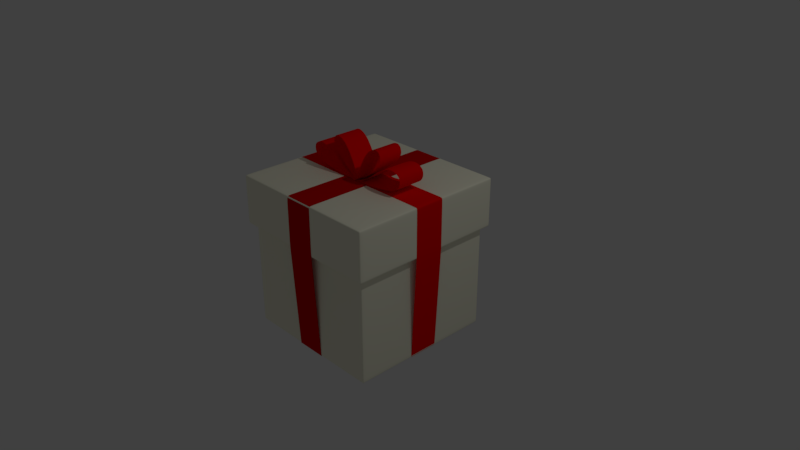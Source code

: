 # Source: blend.blend  (saved by Blender 2.79.0; exported with 4.5.12 LTS)
import bpy
from mathutils import Matrix  # noqa: F401  (used for matrix-valued properties, if any)

bpy.ops.wm.read_factory_settings(use_empty=True)
scene = bpy.context.scene
scene.name = 'Scene'

# ---- collections
col_collection_1 = bpy.data.collections.new('Collection 1'); scene.collection.children.link(col_collection_1)

# ---- materials (node trees are filled in below, after node groups)
mat_material_001 = bpy.data.materials.new('Material.001')
mat_material_001.alpha_threshold = 0.0
mat_material_001.use_transparent_shadow = False
mat_material_001.preview_render_type = 'FLAT'
mat_material_001.diffuse_color = (0.6514, 0.0, 0.0, 1.0)
mat_material_001.specular_color = (1.0, 0.8322, 0.9165)
mat_material_001.roughness = 0.5
mat_material_001.specular_intensity = 0.6733
mat_material_001.line_color = (0.0, 0.0, 0.0, 1.0)
mat_material_002 = bpy.data.materials.new('Material.002')
mat_material_002.alpha_threshold = 0.0
mat_material_002.use_transparent_shadow = False
mat_material_002.preview_render_type = 'FLAT'
mat_material_002.diffuse_color = (1.0, 0.0, 0.0, 1.0)
mat_material_002.roughness = 0.5
mat_material_002.specular_intensity = 0.6733
mat_material_002.line_color = (0.0, 0.0, 0.0, 1.0)
mat_material = bpy.data.materials.new('Material')
mat_material.alpha_threshold = 0.0
mat_material.use_transparent_shadow = False
mat_material.preview_render_type = 'FLAT'
mat_material.diffuse_color = (1.0, 0.9866, 0.7951, 1.0)
mat_material.roughness = 0.5
mat_material.specular_intensity = 0.6733
mat_material.line_color = (0.0, 0.0, 0.0, 1.0)

# ---- material node trees

# ---- world
world_world = bpy.data.worlds.new('World'); scene.world = world_world
world_world.color = (0.05088, 0.05088, 0.05088)
world_world.use_sun_shadow = False
world_world.sun_shadow_jitter_overblur = 0.0
world_world.cycles.sampling_method = 'MANUAL'

# ---- cameras
cam_camera = bpy.data.cameras.new('Camera')
cam_camera.clip_end = 100.0
cam_camera.lens = 35.0
cam_camera.sensor_width = 32.0
cam_camera.sensor_height = 18.0
cam_camera.ortho_scale = 7.314
cam_camera.dof.focus_distance = 0.0
cam_camera.dof.aperture_fstop = 128.0

# ---- lights
light_lamp = bpy.data.lights.new('Lamp', 'POINT')
light_lamp.transmission_factor = 0.0
light_lamp.cutoff_distance = 30.0
light_lamp.energy = 100.0
light_lamp.shadow_buffer_clip_start = 1.001
light_lamp.shadow_soft_size = 0.1
light_lamp.shadow_maximum_resolution = 0.006
light_lamp.use_absolute_resolution = True

# ---- meshes
me_cube_004 = bpy.data.meshes.new('Cube.004')
me_cube_004.from_pydata([(1.077, -0.2016, 1.087), (1.077, 0.2081, 1.087), (3.203e-07, -0.2049, 1.084), (-5.587e-07, 0.2049, 1.084), (1.08, -0.2049, 0.4242), (1.08, 0.2049, 0.4242), (0.9995, -0.2049, -1.002), (0.9995, 0.2049, -1.002), (0.001848, -0.2049, -1.002), (0.001847, 0.2049, -1.002), (0.5387, -0.2032, 1.086), (0.5387, 0.2065, 1.086), (1.035, -0.2017, 1.087), (1.035, 0.208, 1.087), (1.078, -0.202, 1.002), (1.078, 0.2077, 1.002), (1.08, -0.2049, 0.4242), (1.08, 0.2049, 0.4242), (0.9995, -0.2049, -1.002), (0.9995, 0.2049, -1.002), (0.9995, -0.2049, -1.002), (0.9995, 0.2049, -1.002), (0.001848, -0.2049, -1.002), (0.001847, 0.2049, -1.002), (0.5007, 0.2049, -1.002), (0.5007, -0.2049, -1.002), (0.9995, 0.2049, -1.002), (0.9995, -0.2049, -1.002)], [], [(10, 11, 3, 2), (15, 14, 4, 5), (19, 18, 6, 7), (23, 22, 8, 9), (12, 13, 11, 10), (0, 1, 13, 12), (1, 0, 14, 15), (5, 4, 16, 17), (17, 16, 18, 19), (26, 27, 20, 21), (24, 25, 22, 23), (21, 20, 25, 24), (7, 6, 27, 26)])
me_cube_004.materials.append(mat_material_001)
me_cube_004.use_remesh_preserve_volume = False
me_cube_004.use_remesh_preserve_attributes = False
me_cube_004.use_mirror_vertex_groups = False
me_cube_004.update()
me_cube_002 = bpy.data.meshes.new('Cube.002')
me_cube_002.from_pydata([(1.077, -0.2016, 1.087), (1.077, 0.2081, 1.087), (3.203e-07, -0.2049, 1.084), (-5.587e-07, 0.2049, 1.084), (1.08, -0.2049, 0.4242), (1.08, 0.2049, 0.4242), (0.9995, -0.2049, -1.002), (0.9995, 0.2049, -1.002), (0.001848, -0.2049, -1.002), (0.001847, 0.2049, -1.002), (0.01519, -0.1693, 1.162), (0.01519, 0.1693, 1.162), (0.05619, -0.1693, 1.268), (0.05619, 0.1693, 1.268), (0.1197, -0.1693, 1.393), (0.1197, 0.1693, 1.393), (0.2043, -0.1693, 1.514), (0.2043, 0.1693, 1.514), (0.3007, -0.1693, 1.568), (0.3007, 0.1693, 1.568), (0.3716, -0.1693, 1.571), (0.3716, 0.1693, 1.571), (0.4085, -0.1693, 1.537), (0.4085, 0.1693, 1.537), (0.4286, -0.1693, 1.465), (0.4286, 0.1693, 1.465), (0.3902, -0.1693, 1.386), (0.3902, 0.1693, 1.386), (0.3164, -0.1693, 1.313), (0.3164, 0.1693, 1.313), (0.208, -0.1693, 1.22), (0.208, 0.1693, 1.22), (0.1267, -0.1693, 1.16), (0.1267, 0.1693, 1.16), (0.05921, -0.1693, 1.113), (0.05921, 0.1693, 1.113), (0.1224, -0.1899, 1.117), (0.1224, 0.1899, 1.117), (0.1945, -0.1899, 1.162), (0.1945, 0.1899, 1.162), (0.2686, -0.1899, 1.215), (0.2686, 0.1899, 1.215), (0.3385, -0.1899, 1.269), (0.3385, 0.1899, 1.269), (0.3899, -0.1899, 1.313), (0.3899, 0.1899, 1.313), (0.4703, -0.1899, 1.36), (0.4703, 0.1899, 1.36), (0.584, -0.1899, 1.41), (0.584, 0.1899, 1.41), (0.682, -0.1899, 1.408), (0.682, 0.1899, 1.408), (0.7556, -0.1899, 1.369), (0.7556, 0.1899, 1.369), (0.7794, -0.1899, 1.314), (0.7794, 0.1899, 1.314), (0.7703, -0.1899, 1.236), (0.7703, 0.1899, 1.236), (0.7109, -0.1899, 1.179), (0.7109, 0.1899, 1.179), (0.6364, -0.1899, 1.146), (0.6364, 0.1899, 1.146), (0.5554, -0.1899, 1.13), (0.5554, 0.1899, 1.13), (0.4536, -0.1899, 1.114), (0.4536, 0.1899, 1.114), (0.3497, -0.1899, 1.099), (0.3497, 0.1899, 1.099), (0.2392, -0.1899, 1.092), (0.2392, 0.1899, 1.092), (0.1041, -0.1899, 1.088), (0.1041, 0.1899, 1.088), (0.1041, -0.1899, 1.088), (0.1041, 0.1899, 1.088), (1.066, -0.2018, 1.087), (1.066, 0.208, 1.087), (1.078, -0.2023, 0.9548), (1.078, 0.2075, 0.9548), (1.078, -0.2049, 0.3921), (1.078, 0.2049, 0.3921), (0.9995, -0.2049, -1.002), (0.9995, 0.2049, -1.002), (0.001848, -0.2049, -1.002), (0.001847, 0.2049, -1.002), (0.9332, 0.2049, -1.002), (0.9332, -0.2049, -1.002), (0.5114, -0.2033, 1.085), (0.5114, 0.2064, 1.085)], [], [(86, 87, 3, 2), (77, 76, 4, 5), (81, 80, 6, 7), (83, 82, 8, 9), (2, 10, 11, 3), (10, 12, 13, 11), (12, 14, 15, 13), (14, 16, 17, 15), (16, 18, 19, 17), (18, 20, 21, 19), (20, 22, 23, 21), (22, 24, 25, 23), (24, 26, 27, 25), (26, 28, 29, 27), (28, 30, 31, 29), (30, 32, 33, 31), (32, 34, 35, 33), (3, 35, 34, 2), (2, 36, 37, 3), (36, 38, 39, 37), (38, 40, 41, 39), (40, 42, 43, 41), (42, 44, 45, 43), (44, 46, 47, 45), (46, 48, 49, 47), (48, 50, 51, 49), (50, 52, 53, 51), (52, 54, 55, 53), (54, 56, 57, 55), (56, 58, 59, 57), (58, 60, 61, 59), (60, 62, 63, 61), (62, 64, 65, 63), (64, 66, 67, 65), (66, 68, 69, 67), (68, 70, 71, 69), (70, 72, 73, 71), (3, 73, 72, 2), (0, 1, 75, 74), (1, 0, 76, 77), (5, 4, 78, 79), (79, 78, 80, 81), (84, 85, 82, 83), (7, 6, 85, 84), (74, 75, 87, 86)])
me_cube_002.polygons.foreach_set('use_smooth', [True] * 45)
me_cube_002.materials.append(mat_material_002)
me_cube_002.use_remesh_preserve_volume = False
me_cube_002.use_remesh_preserve_attributes = False
me_cube_002.use_mirror_vertex_groups = False
me_cube_002.update()
me_cube_001 = bpy.data.meshes.new('Cube.001')
me_cube_001.from_pydata([], [], [])
me_cube_001.materials.append(mat_material)
me_cube_001.use_remesh_preserve_volume = False
me_cube_001.use_remesh_preserve_attributes = False
me_cube_001.use_mirror_vertex_groups = False
me_cube_001.update()
me_cube = bpy.data.meshes.new('Cube')
me_cube.from_pydata([(1.0, 1.0, -1.0), (1.0, -1.0, -1.0), (-1.0, -1.0, -1.0), (-1.0, 1.0, -1.0), (1.0, 1.0, 1.0), (1.0, -1.0, 1.0), (-1.0, -1.0, 1.0), (-1.0, 1.0, 1.0), (1.075, 1.075, 1.049), (1.075, -1.075, 1.049), (-1.075, -1.075, 1.049), (-1.075, 1.075, 1.049), (1.075, 1.075, 1.084), (1.075, -1.075, 1.084), (-1.075, -1.075, 1.084), (-1.075, 1.075, 1.084), (1.079, 1.072, 0.4241), (1.079, -1.078, 0.4241), (-1.071, -1.078, 0.4241), (-1.071, 1.072, 0.4241), (1.0, 1.0, -0.9759), (1.0, -1.0, -0.9759), (-1.0, -1.0, -0.9759), (-1.0, 1.0, -0.9759), (1.0, 1.0, 0.9734), (1.0, -1.0, 0.9734), (-1.0, -1.0, 0.9734), (-1.0, 1.0, 0.9734), (0.9703, 1.0, -1.0), (0.9703, -1.0, -1.0), (0.9703, 1.0, 1.0), (0.9703, -1.0, 1.0), (0.9703, 1.0, -0.9759), (0.9703, -1.0, -0.9759), (0.9703, 1.0, 0.9734), (0.9703, -1.0, 0.9734), (-0.9696, 1.0, -1.0), (-0.9696, -1.0, -1.0), (-0.9696, 1.0, 1.0), (-0.9696, -1.0, 1.0), (-0.9696, 1.0, -0.9759), (-0.9696, -1.0, -0.9759), (-0.9696, 1.0, 0.9734), (-0.9696, -1.0, 0.9734), (1.0, 0.9663, -1.0), (-1.0, 0.9663, -1.0), (1.0, 0.9663, 1.0), (-1.0, 0.9663, 1.0), (-1.0, 0.9663, -0.9759), (1.0, 0.9663, -0.9759), (-1.0, 0.9663, 0.9734), (1.0, 0.9663, 0.9734), (0.9703, 0.9663, 1.0), (0.9703, 0.9663, -1.0), (-0.9696, 0.9663, 1.0), (-0.9696, 0.9663, -1.0), (1.0, -0.9672, -1.0), (1.0, -0.9672, 1.0), (1.0, -0.9672, -0.9759), (1.0, -0.9672, 0.9734), (0.9703, -0.9672, 1.0), (-0.9696, -0.9672, 1.0), (-1.0, -0.9672, -1.0), (-1.0, -0.9672, 1.0), (-1.0, -0.9672, -0.9759), (-1.0, -0.9672, 0.9734), (0.9703, -0.9672, -1.0), (-0.9696, -0.9672, -1.0), (-1.072, 1.072, 0.4494), (1.079, 1.072, 0.4494), (1.078, -1.078, 0.4494), (-1.072, -1.078, 0.4494), (1.075, 1.075, 1.05), (-1.075, -1.075, 1.05), (-1.075, 1.075, 1.05), (1.075, -1.075, 1.05), (1.034, 1.075, 1.084), (1.034, -1.075, 1.084), (1.037, 1.072, 0.4241), (1.037, -1.078, 0.4241), (1.037, -1.078, 0.4494), (1.037, 1.072, 0.4494), (1.034, 1.075, 1.05), (1.034, -1.075, 1.05), (-1.051, 1.075, 1.084), (-1.051, -1.075, 1.084), (-1.047, 1.072, 0.4241), (-1.047, -1.078, 0.4241), (-1.047, -1.078, 0.4494), (-1.051, -1.075, 1.05), (-1.047, 1.072, 0.4494), (-1.051, 1.075, 1.05), (1.075, 1.038, 1.084), (-1.075, 1.038, 1.084), (1.079, 1.035, 0.4241), (-1.071, 1.035, 0.4241), (-1.072, 1.035, 0.4494), (1.079, 1.035, 0.4494), (1.075, 1.038, 1.05), (-1.075, 1.038, 1.05), (1.037, 1.035, 0.4241), (1.033, 1.037, 1.084), (-1.047, 1.035, 0.4241), (-1.052, 1.037, 1.084), (1.075, -1.027, 1.084), (1.079, -1.03, 0.4241), (1.078, -1.03, 0.4494), (1.075, -1.028, 1.05), (1.037, -1.03, 0.4241), (-1.047, -1.03, 0.4241), (-1.075, -1.027, 1.084), (-1.071, -1.03, 0.4241), (-1.072, -1.03, 0.4494), (-1.075, -1.028, 1.05), (1.033, -1.028, 1.084), (-1.052, -1.028, 1.084)], [], [(67, 37, 2, 62), (61, 63, 6, 39), (59, 57, 5, 25), (43, 39, 6, 26), (50, 47, 7, 27), (40, 36, 3, 23), (8, 11, 10, 9), (115, 110, 14, 85), (109, 87, 18, 111), (90, 86, 19, 68), (80, 79, 17, 70), (97, 94, 16, 69), (112, 111, 18, 71), (42, 40, 23, 27), (45, 48, 23, 3), (37, 41, 22, 2), (56, 58, 21, 1), (38, 42, 27, 7), (48, 50, 27, 23), (41, 43, 26, 22), (58, 59, 25, 21), (21, 25, 35, 33), (4, 24, 34, 30), (1, 21, 33, 29), (24, 20, 32, 34), (20, 0, 28, 32), (25, 5, 31, 35), (57, 60, 31, 5), (56, 1, 29, 66), (33, 35, 43, 41), (30, 34, 42, 38), (29, 33, 41, 37), (34, 32, 40, 42), (32, 28, 36, 40), (35, 31, 39, 43), (60, 61, 39, 31), (66, 29, 37, 67), (28, 53, 55, 36), (30, 38, 54, 52), (0, 44, 53, 28), (4, 30, 52, 46), (20, 24, 51, 49), (64, 65, 50, 48), (0, 20, 49, 44), (62, 64, 48, 45), (65, 63, 47, 50), (24, 4, 46, 51), (38, 7, 47, 54), (36, 55, 45, 3), (26, 6, 63, 65), (2, 22, 64, 62), (22, 26, 65, 64), (53, 66, 67, 55), (52, 54, 61, 60), (44, 56, 66, 53), (46, 52, 60, 57), (49, 51, 59, 58), (44, 49, 58, 56), (51, 46, 57, 59), (54, 47, 63, 61), (55, 67, 62, 45), (113, 112, 71, 73), (98, 97, 69, 72), (83, 80, 70, 75), (91, 90, 68, 74), (84, 91, 74, 15), (77, 83, 75, 13), (92, 98, 72, 12), (110, 113, 73, 14), (85, 89, 83, 77), (12, 72, 82, 76), (72, 69, 81, 82), (89, 88, 80, 83), (88, 87, 79, 80), (69, 16, 78, 81), (105, 17, 79, 108), (104, 114, 77, 13), (71, 18, 87, 88), (73, 71, 88, 89), (14, 73, 89, 85), (76, 82, 91, 84), (82, 81, 90, 91), (81, 78, 86, 90), (108, 79, 87, 109), (114, 115, 85, 77), (76, 84, 103, 101), (78, 100, 102, 86), (12, 76, 101, 92), (16, 94, 100, 78), (15, 74, 99, 93), (104, 107, 98, 92), (107, 106, 97, 98), (74, 68, 96, 99), (68, 19, 95, 96), (106, 105, 94, 97), (86, 102, 95, 19), (84, 15, 93, 103), (70, 17, 105, 106), (75, 70, 106, 107), (13, 75, 107, 104), (101, 103, 115, 114), (100, 108, 109, 102), (92, 101, 114, 104), (94, 105, 108, 100), (93, 99, 113, 110), (99, 96, 112, 113), (96, 95, 111, 112), (102, 109, 111, 95), (103, 93, 110, 115)])
me_cube.polygons.foreach_set('use_smooth', [True] * 109)
_uv = me_cube.uv_layers.new(name='UVMap')
_uv.uv.foreach_set('vector', [0.3141, 0.6733, 0.3194, 0.6733, 0.3194, 0.6685, 0.3141, 0.6685, 0.6853, 0.6545, 0.6853, 0.6593, 0.6801, 0.6593, 0.6801, 0.6545, 0.00461, 0.354, 0.0003608, 0.354, 0.0003608, 0.3487, 0.00461, 0.3487, 0.00461, 0.6733, 0.0003608, 0.6733, 0.0003608, 0.6685, 0.00461, 0.6685, 0.00461, 0.9821, 0.0003608, 0.9821, 0.0003608, 0.9875, 0.00461, 0.9875, 0.3532, 0.9895, 0.3494, 0.9895, 0.3494, 0.9944, 0.3532, 0.9944, 0.0003608, 0.3433, 0.0003608, 0.0003608, 0.3433, 0.0003608, 0.3433, 0.3433, 0.336, 0.7007, 0.3397, 0.7006, 0.3397, 0.7082, 0.3359, 0.7082, 0.3359, 0.6923, 0.3359, 0.6999, 0.3397, 0.6999, 0.3397, 0.6923, 0.3352, 0.728, 0.3352, 0.732, 0.3391, 0.732, 0.3391, 0.7279, 0.3359, 0.7089, 0.3399, 0.7089, 0.3399, 0.7155, 0.3359, 0.7155, 0.3359, 0.7163, 0.3399, 0.7163, 0.3399, 0.7222, 0.3359, 0.7222, 0.3357, 0.6916, 0.3397, 0.6916, 0.3397, 0.684, 0.3357, 0.684, 0.6641, 0.9895, 0.3532, 0.9895, 0.3532, 0.9944, 0.6641, 0.9944, 0.3194, 0.9821, 0.3155, 0.9821, 0.3155, 0.9875, 0.3194, 0.9875, 0.3194, 0.6733, 0.3155, 0.6733, 0.3155, 0.6685, 0.3194, 0.6685, 0.3194, 0.354, 0.3155, 0.354, 0.3155, 0.3487, 0.3194, 0.3487, 0.782, 0.6649, 0.7862, 0.6649, 0.7862, 0.66, 0.782, 0.66, 0.3155, 0.9821, 0.00461, 0.9821, 0.00461, 0.9875, 0.3155, 0.9875, 0.3155, 0.6733, 0.00461, 0.6733, 0.00461, 0.6685, 0.3155, 0.6685, 0.3155, 0.354, 0.00461, 0.354, 0.00461, 0.3487, 0.3155, 0.3487, 0.3155, 0.9875, 0.00461, 0.9875, 0.00461, 0.9827, 0.3155, 0.9827, 0.3352, 0.723, 0.3352, 0.7272, 0.3399, 0.7272, 0.3399, 0.723, 0.3194, 0.3487, 0.3155, 0.3487, 0.3155, 0.344, 0.3194, 0.344, 0.3255, 0.6641, 0.3255, 0.3532, 0.3207, 0.3532, 0.3207, 0.6641, 0.3255, 0.3532, 0.3255, 0.3494, 0.3207, 0.3494, 0.3207, 0.3532, 0.00461, 0.9875, 0.0003608, 0.9875, 0.0003608, 0.9827, 0.00461, 0.9827, 0.6853, 0.3403, 0.6853, 0.345, 0.6801, 0.345, 0.6801, 0.3403, 0.3141, 0.3487, 0.3194, 0.3487, 0.3194, 0.344, 0.3141, 0.344, 0.3155, 0.9827, 0.00461, 0.9827, 0.00461, 0.6733, 0.3155, 0.6733, 0.782, 0.9743, 0.7862, 0.9743, 0.7862, 0.6649, 0.782, 0.6649, 0.3194, 0.9827, 0.3155, 0.9827, 0.3155, 0.6733, 0.3194, 0.6733, 0.6641, 0.6801, 0.3532, 0.6801, 0.3532, 0.9895, 0.6641, 0.9895, 0.3532, 0.6801, 0.3494, 0.6801, 0.3494, 0.9895, 0.3532, 0.9895, 0.00461, 0.9827, 0.0003608, 0.9827, 0.0003608, 0.6733, 0.00461, 0.6733, 0.6853, 0.345, 0.6853, 0.6545, 0.6801, 0.6545, 0.6801, 0.345, 0.3141, 0.9827, 0.3194, 0.9827, 0.3194, 0.6733, 0.3141, 0.6733, 0.3494, 0.6801, 0.344, 0.6801, 0.344, 0.9895, 0.3494, 0.9895, 0.9991, 0.345, 0.9991, 0.6545, 0.9937, 0.6545, 0.9937, 0.345, 0.3255, 0.3494, 0.3255, 0.344, 0.3207, 0.344, 0.3207, 0.3494, 0.7881, 0.66, 0.7928, 0.66, 0.7928, 0.6654, 0.7881, 0.6654, 0.3155, 0.6677, 0.00461, 0.6677, 0.00461, 0.6624, 0.3155, 0.6624, 0.3155, 0.6737, 0.00461, 0.6737, 0.00461, 0.9821, 0.3155, 0.9821, 0.3255, 0.3494, 0.3255, 0.3532, 0.3201, 0.3532, 0.3201, 0.3494, 0.3194, 0.6737, 0.3155, 0.6737, 0.3155, 0.9821, 0.3194, 0.9821, 0.00461, 0.6737, 0.0003608, 0.6737, 0.0003608, 0.9821, 0.00461, 0.9821, 0.00461, 0.6677, 0.0003608, 0.6677, 0.0003608, 0.6624, 0.00461, 0.6624, 0.782, 0.6649, 0.782, 0.66, 0.7874, 0.66, 0.7874, 0.6649, 0.3494, 0.9895, 0.344, 0.9895, 0.344, 0.9944, 0.3494, 0.9944, 0.00461, 0.6685, 0.0003608, 0.6685, 0.0003608, 0.6737, 0.00461, 0.6737, 0.3194, 0.6685, 0.3155, 0.6685, 0.3155, 0.6737, 0.3194, 0.6737, 0.3155, 0.6685, 0.00461, 0.6685, 0.00461, 0.6737, 0.3155, 0.6737, 0.005741, 0.9827, 0.3141, 0.9827, 0.3141, 0.6733, 0.005741, 0.6733, 0.9937, 0.345, 0.9937, 0.6545, 0.6853, 0.6545, 0.6853, 0.345, 0.005741, 0.3487, 0.3141, 0.3487, 0.3141, 0.344, 0.005741, 0.344, 0.7881, 0.6654, 0.7928, 0.6654, 0.7928, 0.9738, 0.7881, 0.9738, 0.3155, 0.6624, 0.00461, 0.6624, 0.00461, 0.354, 0.3155, 0.354, 0.3194, 0.6624, 0.3155, 0.6624, 0.3155, 0.354, 0.3194, 0.354, 0.00461, 0.6624, 0.0003608, 0.6624, 0.0003608, 0.354, 0.00461, 0.354, 0.9937, 0.6545, 0.9937, 0.6593, 0.6853, 0.6593, 0.6853, 0.6545, 0.005741, 0.6733, 0.3141, 0.6733, 0.3141, 0.6685, 0.005741, 0.6685, 0.6794, 0.7759, 0.6794, 0.6801, 0.6718, 0.6801, 0.6718, 0.7758, 0.3201, 0.7606, 0.3201, 0.6649, 0.326, 0.6649, 0.326, 0.7606, 0.3274, 0.7796, 0.3274, 0.6838, 0.334, 0.6838, 0.334, 0.7796, 0.6672, 0.6855, 0.6672, 0.7813, 0.671, 0.7813, 0.671, 0.6855, 0.6672, 0.6801, 0.6672, 0.6855, 0.671, 0.6855, 0.671, 0.6801, 0.3274, 0.785, 0.3274, 0.7796, 0.334, 0.7796, 0.334, 0.785, 0.3201, 0.766, 0.3201, 0.7606, 0.326, 0.7606, 0.326, 0.7661, 0.6794, 0.7813, 0.6794, 0.7759, 0.6718, 0.7758, 0.6718, 0.7813, 0.782, 0.004226, 0.7875, 0.004255, 0.7875, 0.3367, 0.782, 0.3367, 0.6801, 0.9991, 0.6855, 0.9991, 0.6855, 0.9925, 0.6801, 0.9925, 0.6855, 0.9991, 0.7813, 0.9996, 0.7813, 0.993, 0.6855, 0.9925, 0.7875, 0.004255, 0.8832, 0.004775, 0.8832, 0.3372, 0.7875, 0.3367, 0.7935, 0.6639, 0.7976, 0.6639, 0.7976, 0.9964, 0.7935, 0.9964, 0.9858, 0.3394, 0.9899, 0.3395, 0.9899, 0.3329, 0.9858, 0.3328, 0.3274, 0.6831, 0.335, 0.6831, 0.335, 0.6765, 0.3274, 0.6765, 0.3357, 0.6832, 0.3358, 0.6765, 0.3433, 0.6766, 0.3433, 0.6832, 0.7935, 0.66, 0.7976, 0.66, 0.7976, 0.6639, 0.7935, 0.6639, 0.7875, 0.0003902, 0.8832, 0.0009097, 0.8832, 0.004775, 0.7875, 0.004255, 0.782, 0.0003608, 0.7875, 0.0003902, 0.7875, 0.004255, 0.782, 0.004226, 0.6801, 0.9925, 0.6855, 0.9925, 0.6855, 0.6601, 0.6801, 0.66, 0.6855, 0.9925, 0.7813, 0.993, 0.7813, 0.6606, 0.6855, 0.6601, 0.9858, 0.3328, 0.9899, 0.3329, 0.9899, 0.0003827, 0.9858, 0.0003608, 0.3274, 0.6765, 0.335, 0.6765, 0.335, 0.344, 0.3274, 0.344, 0.3358, 0.6765, 0.3358, 0.344, 0.3433, 0.3442, 0.3433, 0.6766, 0.344, 0.333, 0.344, 0.0005219, 0.35, 0.0003608, 0.35, 0.3328, 0.344, 0.6728, 0.35, 0.6728, 0.35, 0.3403, 0.344, 0.3403, 0.344, 0.3396, 0.344, 0.333, 0.35, 0.3328, 0.35, 0.3396, 0.344, 0.6794, 0.35, 0.6794, 0.35, 0.6728, 0.344, 0.6728, 0.8839, 0.3361, 0.8894, 0.3361, 0.8894, 0.3302, 0.8839, 0.3302, 0.6801, 0.008396, 0.6856, 0.008372, 0.6856, 0.3378, 0.6801, 0.3378, 0.6856, 0.008372, 0.7813, 0.007952, 0.7813, 0.3373, 0.6856, 0.3378, 0.8894, 0.3361, 0.9851, 0.3357, 0.9851, 0.3297, 0.8894, 0.3302, 0.8023, 0.66, 0.7983, 0.66, 0.7983, 0.666, 0.8023, 0.666, 0.9906, 0.00797, 0.9946, 0.007952, 0.9946, 0.3373, 0.9906, 0.3374, 0.8076, 0.66, 0.8076, 0.666, 0.8115, 0.666, 0.8115, 0.66, 0.8031, 0.66, 0.8069, 0.66, 0.8069, 0.666, 0.8032, 0.666, 0.9906, 0.0003786, 0.9946, 0.0003608, 0.9946, 0.007952, 0.9906, 0.00797, 0.6856, 0.0007814, 0.7813, 0.0003608, 0.7813, 0.007952, 0.6856, 0.008372, 0.6801, 0.0008052, 0.6856, 0.0007814, 0.6856, 0.008372, 0.6801, 0.008396, 0.35, 0.3328, 0.35, 0.0003608, 0.6794, 0.0003608, 0.6794, 0.3328, 0.35, 0.6728, 0.6794, 0.6728, 0.6794, 0.3403, 0.35, 0.3403, 0.35, 0.3396, 0.35, 0.3328, 0.6794, 0.3328, 0.6794, 0.3396, 0.35, 0.6794, 0.6794, 0.6794, 0.6794, 0.6728, 0.35, 0.6728, 0.8839, 0.3302, 0.8894, 0.3302, 0.8894, 0.0007814, 0.8839, 0.0008053, 0.8894, 0.3302, 0.9851, 0.3297, 0.9851, 0.0003608, 0.8894, 0.0007814, 0.8023, 0.666, 0.7983, 0.666, 0.7983, 0.9954, 0.8023, 0.9954, 0.8076, 0.666, 0.8076, 0.9954, 0.8115, 0.9954, 0.8115, 0.666, 0.8032, 0.666, 0.8069, 0.666, 0.8069, 0.9954, 0.8032, 0.9954])
me_cube.materials.append(mat_material)
me_cube.use_remesh_preserve_volume = False
me_cube.use_remesh_preserve_attributes = False
me_cube.use_mirror_vertex_groups = False
me_cube.update()

# ---- objects
ob_cube_003 = bpy.data.objects.new('Cube.003', me_cube_004)
ob_cube_002 = bpy.data.objects.new('Cube.002', me_cube_002)
ob_cube_001 = bpy.data.objects.new('Cube.001', me_cube_001)
ob_cube = bpy.data.objects.new('Cube', me_cube)
ob_lamp = bpy.data.objects.new('Lamp', light_lamp)
ob_camera = bpy.data.objects.new('Camera', cam_camera)

# ---- transforms, parenting, visibility, modifiers, constraints
ob_cube_003.location = (0.0, 0.0, 0.0)
ob_cube_003.rotation_euler = (0.0, -0.0, 1.571)
ob_cube_003.lock_rotations_4d = False
ob_cube_003.empty_display_type = 'ARROWS'
ob_cube_003.lineart.crease_threshold = 0.0
_m = ob_cube_003.modifiers.new('Mirror', 'MIRROR')
_m.use_clip = True
_m = ob_cube_003.modifiers.new('Subsurf', 'SUBSURF')
_m.uv_smooth = 'PRESERVE_CORNERS'
_m.quality = 2
_m.show_only_control_edges = False
ob_cube_002.location = (0.0, 0.0, 0.0)
ob_cube_002.lock_rotations_4d = False
ob_cube_002.empty_display_type = 'ARROWS'
ob_cube_002.lineart.crease_threshold = 0.0
_m = ob_cube_002.modifiers.new('Mirror', 'MIRROR')
_m = ob_cube_002.modifiers.new('Subsurf', 'SUBSURF')
_m.uv_smooth = 'PRESERVE_CORNERS'
_m.quality = 2
_m.show_only_control_edges = False
ob_cube_001.location = (0.0, 0.0, 0.0)
ob_cube_001.lock_rotations_4d = False
ob_cube_001.empty_display_type = 'ARROWS'
ob_cube_001.lineart.crease_threshold = 0.0
ob_cube.location = (0.0, 0.0, 0.0)
ob_cube.lock_rotations_4d = False
ob_cube.empty_display_type = 'ARROWS'
ob_cube.lineart.crease_threshold = 0.0
_m = ob_cube.modifiers.new('Subsurf', 'SUBSURF')
_m.uv_smooth = 'PRESERVE_CORNERS'
_m.quality = 2
_m.levels = 2
ob_lamp.location = (4.076, 1.005, 5.904)
ob_lamp.rotation_euler = (0.6503, 0.05522, 1.866)
ob_lamp.lock_rotations_4d = False
ob_lamp.empty_display_type = 'ARROWS'
ob_lamp.color = (0.0, 0.0, 0.0, 0.0)
ob_lamp.lineart.crease_threshold = 0.0
ob_camera.location = (7.481, -6.508, 5.344)
ob_camera.rotation_euler = (1.109, 0.0, 0.8149)
ob_camera.lock_rotations_4d = False
ob_camera.empty_display_type = 'ARROWS'
ob_camera.color = (0.0, 0.0, 0.0, 0.0)
ob_camera.display_type = 'WIRE'
ob_camera.lineart.crease_threshold = 0.0

# ---- collection membership
col_collection_1.objects.link(ob_cube_003)
col_collection_1.objects.link(ob_cube_002)
col_collection_1.objects.link(ob_cube_001)
col_collection_1.objects.link(ob_cube)
col_collection_1.objects.link(ob_lamp)
col_collection_1.objects.link(ob_camera)

# ---- scene / render settings (as saved in the file)
scene.camera = ob_camera
scene.frame_start = 1; scene.frame_end = 250; scene.frame_set(1)
scene.render.engine = 'BLENDER_EEVEE_NEXT'
scene.render.resolution_percentage = 50
scene.render.dither_intensity = 0.0
scene.cycles.use_denoising = False
scene.cycles.samples = 128
scene.cycles.sampling_pattern = 'TABULATED_SOBOL'
scene.cycles.use_adaptive_sampling = False
scene.cycles.use_light_tree = False
scene.cycles.blur_glossy = 0.0
scene.cycles.sample_clamp_indirect = 0.0
scene.view_settings.view_transform = 'Standard'
bpy.context.view_layer.update()
